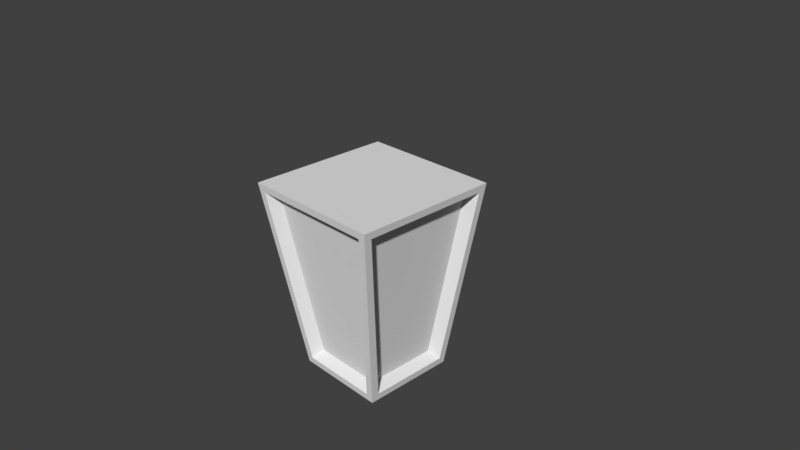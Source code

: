 # Source: untitled.blend  (saved by Blender 2.77.0; exported with 4.5.12 LTS)
import bpy
from mathutils import Matrix  # noqa: F401  (used for matrix-valued properties, if any)

bpy.ops.wm.read_factory_settings(use_empty=True)
scene = bpy.context.scene
scene.name = 'Scene'

# ---- collections
col_collection_1 = bpy.data.collections.new('Collection 1'); scene.collection.children.link(col_collection_1)
col_collection_1.hide_render = True
col_collection_1.hide_viewport = True
col_collection_10 = bpy.data.collections.new('Collection 10'); scene.collection.children.link(col_collection_10)

# ---- world
world_world = bpy.data.worlds.new('World'); scene.world = world_world
world_world.color = (0.05088, 0.05088, 0.05088)
world_world.use_sun_shadow = False
world_world.sun_shadow_jitter_overblur = 0.0
world_world.cycles.sampling_method = 'MANUAL'

# ---- cameras
cam_camera = bpy.data.cameras.new('Camera')
cam_camera.clip_end = 100.0
cam_camera.lens = 35.0
cam_camera.sensor_width = 32.0
cam_camera.sensor_height = 18.0
cam_camera.ortho_scale = 7.314
cam_camera.dof.focus_distance = 0.0
cam_camera.dof.aperture_fstop = 128.0

# ---- meshes
me_cube_002 = bpy.data.meshes.new('Cube.002')
me_cube_002.from_pydata([(-0.5225, 0.4708, -1.463), (-0.8237, 0.7719, 0.8017), (0.4708, 0.5225, -1.463), (0.7719, 0.8237, 0.8017), (-0.5225, -0.4708, -1.463), (-0.8237, -0.7719, 0.8017), (0.8237, -0.7719, 0.8017), (0.5225, -0.4708, -1.463), (-0.6462, -0.6552, -1.662), (-1.0, -1.0, 1.0), (-0.7719, 0.8237, 0.8017), (-0.4708, 0.5225, -1.463), (-1.0, 1.0, 1.0), (-0.6462, 0.6462, -1.662), (0.8237, 0.7719, 0.8017), (0.5225, 0.4708, -1.463), (1.0, 1.0, 1.0), (0.6462, 0.6462, -1.662), (1.0, -1.0, 1.0), (0.6462, -0.6552, -1.662), (-0.4708, -0.531, -1.463), (-0.7719, -0.8238, 0.8017), (0.7719, -0.8238, 0.8017), (0.4708, -0.531, -1.463), (-0.886, 0.9868, 0.9009), (-0.5585, 0.6593, -1.562), (0.886, 0.9868, 0.9009), (0.5585, 0.6593, -1.562), (0.9868, 0.886, 0.9009), (0.6593, 0.5585, -1.562), (0.9868, -0.886, 0.9009), (0.6593, -0.5585, -1.562), (-0.6593, -0.5585, -1.562), (-0.9868, -0.886, 0.9009), (-0.9868, 0.886, 0.9009), (-0.6593, 0.5585, -1.562), (-0.5585, -0.6684, -1.562), (-0.886, -0.9868, 0.9009), (0.886, -0.9868, 0.9009), (0.5585, -0.6684, -1.562)], [], [(5, 1, 0, 4), (10, 3, 2, 11), (14, 6, 7, 15), (8, 13, 17, 19), (18, 16, 12, 9), (36, 37, 9, 8), (38, 39, 19, 18), (37, 38, 18, 9), (39, 36, 8, 19), (33, 32, 8, 9), (34, 33, 9, 12), (35, 34, 12, 13), (32, 35, 13, 8), (24, 25, 13, 12), (26, 24, 12, 16), (27, 26, 16, 17), (25, 27, 17, 13), (28, 29, 17, 16), (30, 28, 16, 18), (31, 30, 18, 19), (29, 31, 19, 17), (20, 23, 22, 21), (10, 11, 25, 24), (3, 10, 24, 26), (2, 3, 26, 27), (11, 2, 27, 25), (14, 15, 29, 28), (6, 14, 28, 30), (7, 6, 30, 31), (15, 7, 31, 29), (5, 4, 32, 33), (1, 5, 33, 34), (0, 1, 34, 35), (4, 0, 35, 32), (20, 21, 37, 36), (22, 23, 39, 38), (21, 22, 38, 37), (23, 20, 36, 39)])
me_cube_002.use_remesh_preserve_volume = False
me_cube_002.use_remesh_preserve_attributes = False
me_cube_002.use_mirror_vertex_groups = False
me_cube_002.update()

# ---- objects
ob_camera = bpy.data.objects.new('Camera', cam_camera)
ob_cube = bpy.data.objects.new('Cube', me_cube_002)

# ---- transforms, parenting, visibility, modifiers, constraints
ob_camera.location = (7.481, -6.508, 5.344)
ob_camera.rotation_euler = (1.109, 0.01082, 0.8149)
ob_camera.lock_rotations_4d = False
ob_camera.empty_display_type = 'ARROWS'
ob_camera.color = (0.0, 0.0, 0.0, 0.0)
ob_camera.display_type = 'WIRE'
ob_camera.lineart.crease_threshold = 0.0
ob_cube.location = (0.0, 0.0, 0.0)
ob_cube.lineart.crease_threshold = 0.0

# ---- collection membership
col_collection_1.objects.link(ob_camera)
col_collection_10.objects.link(ob_cube)

# ---- scene / render settings (as saved in the file)
scene.camera = ob_camera
scene.frame_start = 1; scene.frame_end = 250; scene.frame_set(1)
scene.render.engine = 'BLENDER_EEVEE_NEXT'
scene.render.resolution_percentage = 50
scene.render.dither_intensity = 0.0
scene.cycles.use_denoising = False
scene.cycles.samples = 128
scene.cycles.sampling_pattern = 'TABULATED_SOBOL'
scene.cycles.light_sampling_threshold = 0.0
scene.cycles.use_adaptive_sampling = False
scene.cycles.use_light_tree = False
scene.cycles.blur_glossy = 0.0
scene.cycles.sample_clamp_indirect = 0.0
scene.view_settings.view_transform = 'Standard'
bpy.context.view_layer.update()

# ---- added for rendering (the .blend has no usable light): sun
light_auto_sun = bpy.data.lights.new('AutoSun', 'SUN')
light_auto_sun.energy = 3.0
light_auto_sun.angle = 0.0523599
ob_auto_sun = bpy.data.objects.new('AutoSun', light_auto_sun)
scene.collection.objects.link(ob_auto_sun)
ob_auto_sun.rotation_euler = (0.872665, 0.174533, 0.523599)
bpy.context.view_layer.update()
